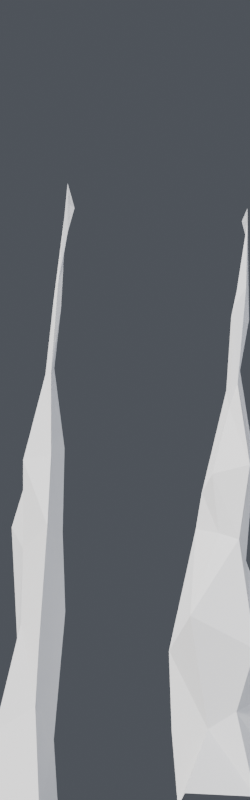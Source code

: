 # Source: shards.blend  (saved by Blender 5.1.30; exported with 4.5.12 LTS)
import bpy
from mathutils import Matrix  # noqa: F401  (used for matrix-valued properties, if any)

bpy.ops.wm.read_factory_settings(use_empty=True)
scene = bpy.context.scene
scene.name = 'Scene'

# ---- materials (node trees are filled in below, after node groups)
mat_shard = bpy.data.materials.new('shard')

# ---- material node trees
mat_shard.use_nodes = True; mat_shard.node_tree.nodes.clear()
_N = mat_shard.node_tree.nodes; _L = mat_shard.node_tree.links
n0 = _N.new('ShaderNodeBsdfPrincipled'); n0.name = 'Principled BSDF'; n0.location = (-200, 100)
n0.inputs[0].default_value = (0.82, 0.82, 0.83, 1.0)
n0.inputs[2].default_value = 0.62
n0.inputs[13].default_value = 0.32
n1 = _N.new('ShaderNodeOutputMaterial'); n1.name = 'Material Output'; n1.location = (200, 100)
_L.new(n0.outputs[0], n1.inputs[0])
n1.is_active_output = True

# ---- world
world_world = bpy.data.worlds.new('World'); scene.world = world_world
world_world.use_nodes = True; world_world.node_tree.nodes.clear()
_N = world_world.node_tree.nodes; _L = world_world.node_tree.links
n0 = _N.new('ShaderNodeBackground'); n0.name = 'Background'; n0.location = (-200, 100)
n0.inputs[0].default_value = (0.42, 0.46, 0.54, 1.0)
n0.inputs[1].default_value = 0.2
n1 = _N.new('ShaderNodeOutputWorld'); n1.name = 'World Output'; n1.location = (200, 100)
_L.new(n0.outputs[0], n1.inputs[0])
n1.is_active_output = True

# ---- cameras
cam_camera = bpy.data.cameras.new('Camera')
cam_camera.type = 'ORTHO'
cam_camera.ortho_scale = 2.3

# ---- lights
light_key = bpy.data.lights.new('Key', 'SUN')
light_key.color = (1.0, 0.98, 0.95)
light_key.angle = 0.1396
light_key.energy = 6.0
light_fill = bpy.data.lights.new('Fill', 'AREA')
light_fill.color = (0.86, 0.9, 1.0)
light_fill.energy = 90.0
light_fill.size = 3.0
light_rim = bpy.data.lights.new('Rim', 'AREA')
light_rim.color = (0.95, 0.96, 1.0)
light_rim.energy = 130.0
light_rim.size = 3.0

# ---- meshes
me_shard_01 = bpy.data.meshes.new('Shard_01')
me_shard_01.from_pydata([(0.1714, 0.02362, -0.03206), (0.06464, 0.1629, 0.04062), (-0.0342, 0.08747, -0.01476), (-0.1066, -0.02096, -0.02433), (-0.03411, -0.07997, 0.05688), (0.05643, -0.1324, 0.019), (0.07986, -0.002906, 0.1638), (0.03606, 0.08338, 0.2053), (-0.03537, 0.09055, 0.1715), (-0.1403, 0.01366, 0.2223), (-0.04411, -0.0984, 0.1632), (0.03729, -0.06659, 0.2875), (0.1238, -0.02308, 0.5167), (0.048, 0.1098, 0.4261), (-0.0548, 0.0949, 0.4895), (-0.1019, 0.01089, 0.5008), (-0.03199, -0.0616, 0.4969), (0.02798, -0.06653, 0.4785), (0.01658, 0.008153, 0.7344), (0.007144, 0.04573, 0.6643), (-0.03788, 0.05131, 0.6708), (-0.06444, -0.003662, 0.7212), (-0.03482, -0.02075, 0.6212), (0.01456, -0.05142, 0.7534), (0.0006208, 0.008037, 0.9668), (-0.02019, 0.02742, 0.9286), (-0.06402, 0.04188, 0.9925), (-0.087, 0.01191, 0.9611), (-0.04558, -0.02459, 0.9042), (-0.006813, -0.04593, 0.9253), (-0.03208, 0.01104, 1.204), (-0.04443, 0.01768, 1.107), (-0.05946, 0.02414, 1.192), (-0.06645, 0.008936, 1.12), (-0.06333, -0.005765, 1.168), (-0.04711, -0.001727, 1.143), (-0.06539, 0.01202, 1.404), (-0.0715, 0.02128, 1.402), (-0.07989, 0.01861, 1.352), (-0.08332, 0.0105, 1.442), (-0.08221, 0.001158, 1.345), (-0.07081, 0.002374, 1.445), (-0.1023, 0.01468, 1.553), (-0.1023, 0.01468, 1.682), (-0.1023, 0.01468, 1.669), (-0.1023, 0.01468, 1.669), (-0.1023, 0.01468, 1.667), (-0.1023, 0.01468, 1.665), (-0.1196, 0.0007242, 1.611)], [], [(6, 1, 0), (1, 8, 2), (8, 3, 2), (9, 4, 3), (10, 5, 4), (5, 6, 0), (6, 13, 7), (13, 8, 7), (14, 9, 8), (9, 16, 10), (16, 11, 10), (11, 12, 6), (12, 19, 13), (19, 14, 13), (20, 15, 14), (15, 22, 16), (22, 17, 16), (17, 18, 12), (18, 25, 19), (25, 20, 19), (26, 21, 20), (21, 28, 22), (28, 23, 22), (29, 18, 23), (24, 31, 25), (31, 26, 25), (26, 33, 27), (33, 28, 27), (28, 35, 29), (35, 24, 29), (30, 37, 31), (37, 32, 31), (38, 33, 32), (33, 40, 34), (40, 35, 34), (35, 36, 30), (36, 43, 37), (37, 44, 38), (44, 39, 38), (39, 46, 40), (40, 47, 41), (41, 42, 36), (42, 48, 43), (43, 48, 44), (44, 48, 45), (45, 48, 46), (46, 48, 47), (47, 48, 42), (0, 2, 4), (6, 7, 1), (1, 7, 8), (8, 9, 3), (9, 10, 4), (10, 11, 5), (5, 11, 6), (6, 12, 13), (13, 14, 8), (14, 15, 9), (9, 15, 16), (16, 17, 11), (11, 17, 12), (12, 18, 19), (19, 20, 14), (20, 21, 15), (15, 21, 22), (22, 23, 17), (17, 23, 18), (18, 24, 25), (25, 26, 20), (26, 27, 21), (21, 27, 28), (28, 29, 23), (29, 24, 18), (24, 30, 31), (31, 32, 26), (26, 32, 33), (33, 34, 28), (28, 34, 35), (35, 30, 24), (30, 36, 37), (37, 38, 32), (38, 39, 33), (33, 39, 40), (40, 41, 35), (35, 41, 36), (36, 42, 43), (37, 43, 44), (44, 45, 39), (39, 45, 46), (40, 46, 47), (41, 47, 42), (4, 5, 0), (0, 1, 2), (2, 3, 4)])
me_shard_01.materials.append(mat_shard)
me_shard_01.update()
me_shard_02 = bpy.data.meshes.new('Shard_02')
me_shard_02.from_pydata([(0.1553, -0.02748, 0.00068), (0.01588, 0.09696, 0.06641), (-0.1419, 0.1438, 0.007801), (-0.1427, -0.07672, -0.04052), (0.0372, -0.1032, 0.03339), (0.09931, 0.0172, 0.3097), (0.009514, 0.05346, 0.2445), (-0.06023, 0.05959, 0.3394), (-0.03233, -0.02326, 0.2015), (0.035, -0.06665, 0.3392), (0.08161, -0.003677, 0.5695), (0.02312, 0.06081, 0.5229), (-0.05033, 0.06546, 0.5846), (-0.02759, -0.02436, 0.5585), (0.02443, -0.07791, 0.471), (0.1286, -0.0001853, 0.8605), (0.03301, 0.06643, 0.902), (-0.06462, 0.07885, 0.8477), (-0.05481, -0.07185, 0.8014), (0.0324, -0.0514, 0.8028), (0.08733, 0.02362, 1.128), (0.05287, 0.05254, 1.049), (0.01071, 0.03716, 1.045), (0.01463, 0.001136, 1.061), (0.06063, -0.01923, 1.025), (0.07884, 0.03125, 1.382), (0.06833, 0.05262, 1.476), (0.05414, 0.04107, 1.341), (0.04756, 0.02072, 1.309), (0.07249, 0.01495, 1.393), (0.1057, 0.04152, 1.669), (0.09557, 0.05634, 1.757), (0.08729, 0.04744, 1.601), (0.08564, 0.03889, 1.686), (0.09464, 0.03624, 1.746), (0.1265, 0.05997, 1.967), (0.1265, 0.05997, 1.977), (0.1265, 0.05997, 2.024), (0.1265, 0.05997, 1.88), (0.1265, 0.05997, 1.987), (0.1096, 0.07622, 1.948)], [], [(0, 6, 1), (6, 2, 1), (2, 8, 3), (8, 4, 3), (4, 5, 0), (5, 11, 6), (11, 7, 6), (7, 13, 8), (13, 9, 8), (14, 5, 9), (10, 16, 11), (16, 12, 11), (12, 18, 13), (13, 19, 14), (19, 10, 14), (15, 21, 16), (16, 22, 17), (22, 18, 17), (18, 24, 19), (24, 15, 19), (25, 21, 20), (21, 27, 22), (22, 28, 23), (28, 24, 23), (29, 20, 24), (30, 26, 25), (26, 32, 27), (32, 28, 27), (33, 29, 28), (29, 30, 25), (35, 31, 30), (31, 37, 32), (32, 38, 33), (38, 34, 33), (34, 35, 30), (35, 40, 36), (36, 40, 37), (37, 40, 38), (38, 40, 39), (39, 40, 35), (1, 2, 3), (0, 5, 6), (6, 7, 2), (2, 7, 8), (8, 9, 4), (4, 9, 5), (5, 10, 11), (11, 12, 7), (7, 12, 13), (13, 14, 9), (14, 10, 5), (10, 15, 16), (16, 17, 12), (12, 17, 18), (13, 18, 19), (19, 15, 10), (15, 20, 21), (16, 21, 22), (22, 23, 18), (18, 23, 24), (24, 20, 15), (25, 26, 21), (21, 26, 27), (22, 27, 28), (28, 29, 24), (29, 25, 20), (30, 31, 26), (26, 31, 32), (32, 33, 28), (33, 34, 29), (29, 34, 30), (35, 36, 31), (31, 36, 37), (32, 37, 38), (38, 39, 34), (34, 39, 35), (3, 4, 1), (4, 0, 1)])
me_shard_02.materials.append(mat_shard)
me_shard_02.update()
me_shard_03 = bpy.data.meshes.new('Shard_03')
me_shard_03.from_pydata([(0.08468, 0.003444, -0.06399), (0.01709, 0.09671, 0.06875), (-0.1489, 0.08669, 0.03869), (-0.1107, -0.09404, -0.01256), (0.02884, -0.1334, -0.05076), (0.07009, 0.007824, 0.1733), (0.03047, 0.06948, 0.2449), (-0.08659, 0.04122, 0.2529), (-0.09993, -0.06159, 0.1973), (0.01667, -0.072, 0.2689), (0.1032, 0.002613, 0.5417), (0.02999, 0.08868, 0.5508), (-0.03403, 0.03625, 0.4498), (-0.02452, -0.03401, 0.5066), (0.02698, -0.0777, 0.4417), (0.09562, -0.005836, 0.7715), (0.06354, 0.08149, 0.7834), (-0.05067, 0.07164, 0.7837), (-0.0178, -0.0222, 0.7223), (0.05148, -0.09817, 0.7887), (0.101, 0.004364, 1.011), (0.04785, 0.0688, 0.9709), (0.0007436, 0.0274, 0.9513), (-0.01773, -0.03465, 0.9767), (0.06224, -0.0525, 0.9931), (0.07154, -0.004271, 1.241), (0.06149, 0.01479, 1.258), (0.04785, 0.00082, 1.186), (0.04647, -0.01011, 1.223), (0.06221, -0.02168, 1.228), (0.09055, -0.005673, 1.41), (0.08264, 0.009036, 1.433), (0.06924, 0.004183, 1.43), (0.07062, -0.01458, 1.396), (0.0829, -0.01565, 1.489), (0.1101, -0.007149, 1.773), (0.1101, -0.007149, 1.757), (0.1101, -0.007149, 1.749), (0.1101, -0.007149, 1.633), (0.1101, -0.007149, 1.718), (0.1297, 0.001247, 1.702)], [], [(1, 5, 0), (1, 7, 6), (2, 8, 7), (4, 8, 3), (4, 5, 9), (6, 10, 5), (6, 12, 11), (8, 12, 7), (9, 13, 8), (5, 14, 9), (11, 15, 10), (11, 17, 16), (12, 18, 17), (13, 19, 18), (10, 19, 14), (15, 21, 20), (16, 22, 21), (18, 22, 17), (19, 23, 18), (15, 24, 19), (21, 25, 20), (21, 27, 26), (23, 27, 22), (24, 28, 23), (20, 29, 24), (26, 30, 25), (26, 32, 31), (28, 32, 27), (29, 33, 28), (29, 30, 34), (30, 36, 35), (31, 37, 36), (32, 38, 37), (34, 38, 33), (34, 35, 39), (35, 36, 40), (36, 37, 40), (37, 38, 40), (38, 39, 40), (39, 35, 40), (3, 1, 0), (1, 6, 5), (1, 2, 7), (2, 3, 8), (4, 9, 8), (4, 0, 5), (6, 11, 10), (6, 7, 12), (8, 13, 12), (9, 14, 13), (5, 10, 14), (11, 16, 15), (11, 12, 17), (12, 13, 18), (13, 14, 19), (10, 15, 19), (15, 16, 21), (16, 17, 22), (18, 23, 22), (19, 24, 23), (15, 20, 24), (21, 26, 25), (21, 22, 27), (23, 28, 27), (24, 29, 28), (20, 25, 29), (26, 31, 30), (26, 27, 32), (28, 33, 32), (29, 34, 33), (29, 25, 30), (30, 31, 36), (31, 32, 37), (32, 33, 38), (34, 39, 38), (34, 30, 35), (0, 4, 3), (3, 2, 1)])
me_shard_03.materials.append(mat_shard)
me_shard_03.update()
me_shard_04 = bpy.data.meshes.new('Shard_04')
me_shard_04.from_pydata([(0.2094, 0.03943, 0.01137), (0.04026, 0.0802, -0.003433), (-0.105, 0.1334, 0.0531), (-0.1228, 0.001625, -0.01804), (-0.103, -0.1792, 0.01988), (0.09938, -0.1147, 0.01001), (0.1326, 0.000399, 0.3015), (0.1189, 0.1486, 0.2109), (-0.09221, 0.1575, 0.2022), (-0.1406, -0.004647, 0.1989), (-0.03665, -0.08153, 0.2041), (0.04533, -0.09404, 0.2537), (0.1605, 0.0205, 0.4502), (0.04414, 0.1071, 0.4847), (-0.03122, 0.07167, 0.5214), (-0.1486, -0.004078, 0.4287), (-0.08738, -0.1338, 0.5298), (0.09918, -0.1325, 0.4335), (0.07256, 0.003001, 0.688), (0.04249, 0.06107, 0.6785), (-0.01592, 0.03147, 0.6986), (-0.07122, -0.007507, 0.7796), (-0.005137, -0.06122, 0.767), (0.05259, -0.08814, 0.7493), (0.09655, -0.00871, 0.9747), (0.05247, 0.06035, 0.913), (-0.01561, 0.07748, 0.9623), (-0.05416, -0.01716, 0.8828), (-0.02407, -0.07399, 0.9377), (0.08391, -0.1122, 0.9641), (0.0536, -0.01208, 1.246), (0.04864, 0.00484, 1.131), (0.03173, 0.005105, 1.164), (0.01639, -0.009798, 1.177), (0.0243, -0.03488, 1.126), (0.04848, -0.03714, 1.196), (0.08141, -0.01772, 1.382), (0.07346, 0.02749, 1.495), (0.04107, 0.02553, 1.421), (0.03062, -0.01696, 1.39), (0.03969, -0.04046, 1.42), (0.07303, -0.04017, 1.473), (0.07696, -0.02179, 1.701), (0.07696, -0.02179, 1.616), (0.07696, -0.02179, 1.601), (0.07696, -0.02179, 1.605), (0.07696, -0.02179, 1.614), (0.07696, -0.02179, 1.661), (0.06098, -0.02136, 1.664)], [], [(0, 7, 6), (1, 8, 7), (2, 9, 8), (3, 10, 9), (5, 10, 4), (0, 11, 5), (6, 13, 12), (8, 13, 7), (8, 15, 14), (10, 15, 9), (11, 16, 10), (6, 17, 11), (13, 18, 12), (14, 19, 13), (15, 20, 14), (16, 21, 15), (16, 23, 22), (17, 18, 23), (18, 25, 24), (20, 25, 19), (21, 26, 20), (22, 27, 21), (23, 28, 22), (23, 24, 29), (24, 31, 30), (26, 31, 25), (26, 33, 32), (27, 34, 33), (29, 34, 28), (24, 35, 29), (30, 37, 36), (31, 38, 37), (32, 39, 38), (33, 40, 39), (35, 40, 34), (35, 36, 41), (36, 43, 42), (37, 44, 43), (38, 45, 44), (40, 45, 39), (40, 47, 46), (36, 47, 41), (42, 43, 48), (43, 44, 48), (44, 45, 48), (45, 46, 48), (46, 47, 48), (47, 42, 48), (3, 2, 1), (0, 1, 7), (1, 2, 8), (2, 3, 9), (3, 4, 10), (5, 11, 10), (0, 6, 11), (6, 7, 13), (8, 14, 13), (8, 9, 15), (10, 16, 15), (11, 17, 16), (6, 12, 17), (13, 19, 18), (14, 20, 19), (15, 21, 20), (16, 22, 21), (16, 17, 23), (17, 12, 18), (18, 19, 25), (20, 26, 25), (21, 27, 26), (22, 28, 27), (23, 29, 28), (23, 18, 24), (24, 25, 31), (26, 32, 31), (26, 27, 33), (27, 28, 34), (29, 35, 34), (24, 30, 35), (30, 31, 37), (31, 32, 38), (32, 33, 39), (33, 34, 40), (35, 41, 40), (35, 30, 36), (36, 37, 43), (37, 38, 44), (38, 39, 45), (40, 46, 45), (40, 41, 47), (36, 42, 47), (0, 5, 1), (5, 4, 3), (1, 5, 3)])
me_shard_04.materials.append(mat_shard)
me_shard_04.update()
me_shard_05 = bpy.data.meshes.new('Shard_05')
me_shard_05.from_pydata([(0.1493, -0.01938, -0.03651), (0.03893, 0.1179, -0.005218), (-0.09666, 0.09017, -0.06744), (-0.07479, -0.05593, 0.01603), (0.01297, -0.1107, 0.0235), (0.1315, 0.003198, 0.1793), (0.02953, 0.07137, 0.2169), (-0.07794, 0.05978, 0.2071), (-0.09371, -0.05917, 0.2012), (0.04206, -0.1287, 0.1692), (0.1149, -0.009493, 0.5136), (0.05933, 0.1236, 0.5133), (-0.06646, 0.04569, 0.4135), (-0.05167, -0.02054, 0.4599), (0.01834, -0.05108, 0.4956), (0.0421, 0.002646, 0.6927), (0.02145, 0.07653, 0.7626), (-0.05697, 0.04109, 0.6526), (-0.06293, -0.02589, 0.7371), (0.001074, -0.03946, 0.769), (0.09095, 0.0006715, 0.907), (0.0189, 0.08298, 1.018), (-0.06396, 0.06109, 0.9106), (-0.07148, -0.05504, 0.9881), (0.01475, -0.07585, 1.006), (0.01828, 0.01267, 1.201), (-0.0006128, 0.05207, 1.231), (-0.05982, 0.05152, 1.216), (-0.0679, -0.0162, 1.159), (-0.0083, -0.05644, 1.201), (-0.002218, 0.01676, 1.46), (-0.01617, 0.04107, 1.485), (-0.0608, 0.04787, 1.397), (-0.05646, -0.00257, 1.373), (-0.01817, -0.005523, 1.479), (-0.03829, 0.02208, 1.647), (-0.03829, 0.02208, 1.586), (-0.03829, 0.02208, 1.728), (-0.03829, 0.02208, 1.713), (-0.03829, 0.02208, 1.676), (-0.03443, 0.002701, 1.654)], [], [(5, 1, 0), (1, 7, 2), (7, 3, 2), (8, 4, 3), (4, 5, 0), (10, 6, 5), (6, 12, 7), (12, 8, 7), (13, 9, 8), (14, 5, 9), (15, 11, 10), (11, 17, 12), (17, 13, 12), (18, 14, 13), (14, 15, 10), (20, 16, 15), (16, 22, 17), (22, 18, 17), (23, 19, 18), (19, 20, 15), (25, 21, 20), (21, 27, 22), (22, 28, 23), (28, 24, 23), (24, 25, 20), (30, 26, 25), (26, 32, 27), (27, 33, 28), (33, 29, 28), (29, 30, 25), (30, 36, 31), (36, 32, 31), (32, 38, 33), (33, 39, 34), (34, 35, 30), (35, 40, 36), (36, 40, 37), (37, 40, 38), (38, 40, 39), (39, 40, 35), (1, 2, 3), (5, 6, 1), (1, 6, 7), (7, 8, 3), (8, 9, 4), (4, 9, 5), (10, 11, 6), (6, 11, 12), (12, 13, 8), (13, 14, 9), (14, 10, 5), (15, 16, 11), (11, 16, 17), (17, 18, 13), (18, 19, 14), (14, 19, 15), (20, 21, 16), (16, 21, 22), (22, 23, 18), (23, 24, 19), (19, 24, 20), (25, 26, 21), (21, 26, 27), (22, 27, 28), (28, 29, 24), (24, 29, 25), (30, 31, 26), (26, 31, 32), (27, 32, 33), (33, 34, 29), (29, 34, 30), (30, 35, 36), (36, 37, 32), (32, 37, 38), (33, 38, 39), (34, 39, 35), (3, 4, 1), (4, 0, 1)])
me_shard_05.materials.append(mat_shard)
me_shard_05.update()
me_shard_06 = bpy.data.meshes.new('Shard_06')
me_shard_06.from_pydata([(0.201, -0.008963, -0.06105), (0.05556, 0.1554, -0.03264), (-0.07314, 0.126, -0.001986), (-0.1813, -0.02164, 0.05701), (-0.08808, -0.1314, -0.01948), (0.03401, -0.0919, -0.03681), (0.1189, 0.006164, 0.2731), (0.05317, 0.1359, 0.2607), (-0.04071, 0.08426, 0.2695), (-0.1613, -0.02227, 0.2542), (-0.03929, -0.07118, 0.2409), (0.08484, -0.1335, 0.2951), (0.123, -0.01234, 0.4524), (0.06223, 0.07155, 0.5338), (-0.04571, 0.1214, 0.4709), (-0.1175, 0.005619, 0.424), (-0.0421, -0.09805, 0.5434), (0.04634, -0.1043, 0.5427), (0.0486, 0.005913, 0.7756), (0.03189, 0.04121, 0.7192), (-0.008147, 0.05178, 0.6727), (-0.0112, 0.004479, 0.7689), (0.002195, -0.01603, 0.7055), (0.02832, -0.02728, 0.7177), (0.06893, 0.002442, 1.01), (0.04383, 0.07363, 1.006), (-0.015, 0.05215, 1.046), (-0.02735, -0.0003983, 1.06), (0.004741, -0.02029, 0.9896), (0.0652, -0.04457, 1.007), (0.05141, 0.01109, 1.221), (0.05459, 0.05343, 1.261), (0.02279, 0.03322, 1.272), (0.01381, 0.0137, 1.254), (0.01847, -0.00432, 1.301), (0.04397, -0.003333, 1.2), (0.06355, 0.01994, 1.532), (0.05387, 0.03718, 1.404), (0.0423, 0.03103, 1.432), (0.03559, 0.02219, 1.514), (0.03942, 0.004978, 1.463), (0.0532, 0.01172, 1.423), (0.06379, 0.0282, 1.674), (0.06379, 0.0282, 1.662), (0.06379, 0.0282, 1.804), (0.06379, 0.0282, 1.666), (0.06379, 0.0282, 1.68), (0.06379, 0.0282, 1.777), (0.04752, 0.01302, 1.726)], [], [(1, 6, 0), (2, 7, 1), (3, 8, 2), (3, 10, 9), (5, 10, 4), (5, 6, 11), (7, 12, 6), (7, 14, 13), (8, 15, 14), (10, 15, 9), (11, 16, 10), (11, 12, 17), (12, 19, 18), (13, 20, 19), (15, 20, 14), (15, 22, 21), (17, 22, 16), (12, 23, 17), (18, 25, 24), (19, 26, 25), (21, 26, 20), (21, 28, 27), (23, 28, 22), (18, 29, 23), (25, 30, 24), (26, 31, 25), (26, 33, 32), (28, 33, 27), (28, 35, 34), (24, 35, 29), (30, 37, 36), (32, 37, 31), (33, 38, 32), (33, 40, 39), (34, 41, 40), (30, 41, 35), (36, 43, 42), (38, 43, 37), (38, 45, 44), (40, 45, 39), (40, 47, 46), (41, 42, 47), (42, 43, 48), (43, 44, 48), (44, 45, 48), (45, 46, 48), (46, 47, 48), (47, 42, 48), (2, 1, 5), (1, 7, 6), (2, 8, 7), (3, 9, 8), (3, 4, 10), (5, 11, 10), (5, 0, 6), (7, 13, 12), (7, 8, 14), (8, 9, 15), (10, 16, 15), (11, 17, 16), (11, 6, 12), (12, 13, 19), (13, 14, 20), (15, 21, 20), (15, 16, 22), (17, 23, 22), (12, 18, 23), (18, 19, 25), (19, 20, 26), (21, 27, 26), (21, 22, 28), (23, 29, 28), (18, 24, 29), (25, 31, 30), (26, 32, 31), (26, 27, 33), (28, 34, 33), (28, 29, 35), (24, 30, 35), (30, 31, 37), (32, 38, 37), (33, 39, 38), (33, 34, 40), (34, 35, 41), (30, 36, 41), (36, 37, 43), (38, 44, 43), (38, 39, 45), (40, 46, 45), (40, 41, 47), (41, 36, 42), (0, 5, 1), (5, 4, 2), (4, 3, 2)])
me_shard_06.materials.append(mat_shard)
me_shard_06.update()

# ---- objects
ob_key = bpy.data.objects.new('Key', light_key)
ob_fill = bpy.data.objects.new('Fill', light_fill)
ob_rim = bpy.data.objects.new('Rim', light_rim)
ob_camera = bpy.data.objects.new('Camera', cam_camera)
ob_shard_01 = bpy.data.objects.new('Shard_01', me_shard_01)
ob_shard_02 = bpy.data.objects.new('Shard_02', me_shard_02)
ob_shard_03 = bpy.data.objects.new('Shard_03', me_shard_03)
ob_shard_04 = bpy.data.objects.new('Shard_04', me_shard_04)
ob_shard_05 = bpy.data.objects.new('Shard_05', me_shard_05)
ob_shard_06 = bpy.data.objects.new('Shard_06', me_shard_06)

# ---- transforms, parenting, visibility, modifiers, constraints
ob_key.location = (-2.6, -3.2, 3.2)
ob_key.rotation_mode = 'QUATERNION'
ob_key.rotation_quaternion = (0.8126, 0.4772, -0.1694, -0.2885)
ob_fill.location = (2.8, -2.6, 1.2)
ob_fill.rotation_mode = 'QUATERNION'
ob_fill.rotation_quaternion = (0.673, 0.6223, 0.2714, 0.2935)
ob_rim.location = (-1.2, 3.0, 2.4)
ob_rim.rotation_mode = 'QUATERNION'
ob_rim.rotation_quaternion = (0.1594, 0.1017, -0.5283, -0.8277)
ob_camera.location = (0.0, -6.0, 1.15)
ob_camera.rotation_mode = 'QUATERNION'
ob_camera.rotation_quaternion = (0.7071, 0.7071, 0.0, 0.0)
ob_shard_01.location = (-1.375, 0.0, 0.0)
ob_shard_02.location = (-0.825, 0.0, 0.0)
ob_shard_03.location = (-0.275, 0.0, 0.0)
ob_shard_04.location = (0.275, 0.0, 0.0)
ob_shard_05.location = (0.825, 0.0, 0.0)
ob_shard_06.location = (1.375, 0.0, 0.0)

# ---- collection membership
scene.collection.objects.link(ob_key)
scene.collection.objects.link(ob_fill)
scene.collection.objects.link(ob_rim)
scene.collection.objects.link(ob_camera)
scene.collection.objects.link(ob_shard_01)
scene.collection.objects.link(ob_shard_02)
scene.collection.objects.link(ob_shard_03)
scene.collection.objects.link(ob_shard_04)
scene.collection.objects.link(ob_shard_05)
scene.collection.objects.link(ob_shard_06)

# ---- scene / render settings (as saved in the file)
scene.camera = ob_camera
scene.frame_start = 1; scene.frame_end = 250; scene.frame_set(1)
scene.render.engine = 'BLENDER_EEVEE_NEXT'
scene.render.resolution_x = 320
scene.render.resolution_y = 1024
scene.render.film_transparent = True
scene.render.bake_bias = 0.0
scene.render.bake_samples = 0
scene.cycles.sampling_pattern = 'TABULATED_SOBOL'
scene.eevee.taa_render_samples = 96
scene.eevee.use_volume_custom_range = False
bpy.context.view_layer.update()

